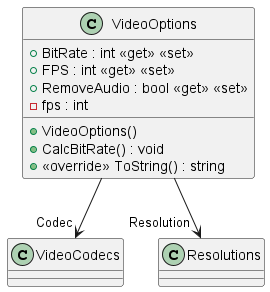

The diagram above was rendered by PlantUML. Its source (embedded in the PNG):
@startuml
class VideoOptions {
    + BitRate : int <<get>> <<set>>
    + FPS : int <<get>> <<set>>
    + RemoveAudio : bool <<get>> <<set>>
    - fps : int
    + VideoOptions()
    + CalcBitRate() : void
    + <<override>> ToString() : string
}
VideoOptions --> "Codec" VideoCodecs
VideoOptions --> "Resolution" Resolutions
@enduml